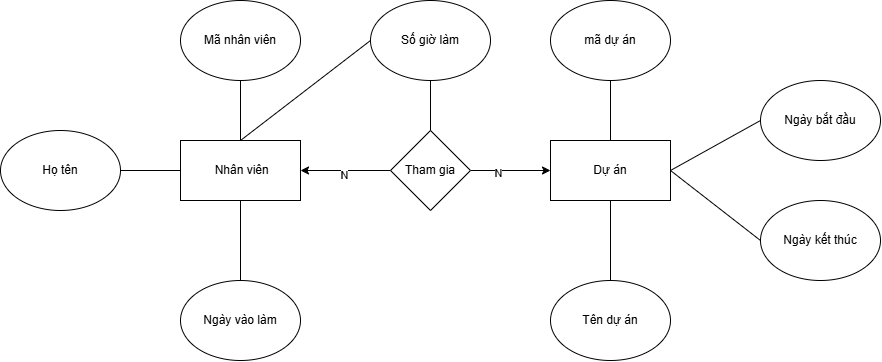

The diagram above was exported from draw.io. Its source (the exported page's mxGraphModel, read from the mxfile embedded in the PNG):
<mxGraphModel dx="1961" dy="637" grid="1" gridSize="10" guides="1" tooltips="1" connect="1" arrows="1" fold="1" page="1" pageScale="1" pageWidth="827" pageHeight="1169" math="0" shadow="0">
  <root>
    <mxCell id="0" />
    <mxCell id="1" parent="0" />
    <mxCell id="DvGsOFg2v1qfddRtlrqT-1" value="&amp;nbsp;Nhân viên" style="rounded=0;whiteSpace=wrap;html=1;" vertex="1" parent="1">
      <mxGeometry x="100" y="260" width="120" height="60" as="geometry" />
    </mxCell>
    <mxCell id="DvGsOFg2v1qfddRtlrqT-2" value="Mã nhân viên" style="ellipse;whiteSpace=wrap;html=1;" vertex="1" parent="1">
      <mxGeometry x="100" y="120" width="120" height="80" as="geometry" />
    </mxCell>
    <mxCell id="DvGsOFg2v1qfddRtlrqT-3" value="Họ tên" style="ellipse;whiteSpace=wrap;html=1;" vertex="1" parent="1">
      <mxGeometry x="-80" y="250" width="120" height="80" as="geometry" />
    </mxCell>
    <mxCell id="DvGsOFg2v1qfddRtlrqT-4" value="Ngày vào làm" style="ellipse;whiteSpace=wrap;html=1;" vertex="1" parent="1">
      <mxGeometry x="100" y="400" width="120" height="80" as="geometry" />
    </mxCell>
    <mxCell id="DvGsOFg2v1qfddRtlrqT-11" value="" style="edgeStyle=orthogonalEdgeStyle;rounded=0;orthogonalLoop=1;jettySize=auto;html=1;" edge="1" parent="1" source="DvGsOFg2v1qfddRtlrqT-5" target="DvGsOFg2v1qfddRtlrqT-1">
      <mxGeometry relative="1" as="geometry" />
    </mxCell>
    <mxCell id="DvGsOFg2v1qfddRtlrqT-14" value="N" style="edgeLabel;html=1;align=center;verticalAlign=middle;resizable=0;points=[];" vertex="1" connectable="0" parent="DvGsOFg2v1qfddRtlrqT-11">
      <mxGeometry x="0.0275" y="4" relative="1" as="geometry">
        <mxPoint x="-1" as="offset" />
      </mxGeometry>
    </mxCell>
    <mxCell id="DvGsOFg2v1qfddRtlrqT-12" value="" style="edgeStyle=orthogonalEdgeStyle;rounded=0;orthogonalLoop=1;jettySize=auto;html=1;" edge="1" parent="1" source="DvGsOFg2v1qfddRtlrqT-5" target="DvGsOFg2v1qfddRtlrqT-6">
      <mxGeometry relative="1" as="geometry" />
    </mxCell>
    <mxCell id="DvGsOFg2v1qfddRtlrqT-13" value="N" style="edgeLabel;html=1;align=center;verticalAlign=middle;resizable=0;points=[];" vertex="1" connectable="0" parent="DvGsOFg2v1qfddRtlrqT-12">
      <mxGeometry x="-0.2988" y="-2" relative="1" as="geometry">
        <mxPoint x="-1" as="offset" />
      </mxGeometry>
    </mxCell>
    <mxCell id="DvGsOFg2v1qfddRtlrqT-5" value="Tham gia" style="rhombus;whiteSpace=wrap;html=1;" vertex="1" parent="1">
      <mxGeometry x="310" y="250" width="80" height="80" as="geometry" />
    </mxCell>
    <mxCell id="DvGsOFg2v1qfddRtlrqT-6" value="Dự án" style="rounded=0;whiteSpace=wrap;html=1;" vertex="1" parent="1">
      <mxGeometry x="470" y="260" width="120" height="60" as="geometry" />
    </mxCell>
    <mxCell id="DvGsOFg2v1qfddRtlrqT-7" value="Ngày bắt đầu" style="ellipse;whiteSpace=wrap;html=1;" vertex="1" parent="1">
      <mxGeometry x="680" y="200" width="120" height="80" as="geometry" />
    </mxCell>
    <mxCell id="DvGsOFg2v1qfddRtlrqT-8" value="Ngày kết thúc" style="ellipse;whiteSpace=wrap;html=1;" vertex="1" parent="1">
      <mxGeometry x="680" y="320" width="120" height="80" as="geometry" />
    </mxCell>
    <mxCell id="DvGsOFg2v1qfddRtlrqT-9" value="mã dự án" style="ellipse;whiteSpace=wrap;html=1;" vertex="1" parent="1">
      <mxGeometry x="470" y="120" width="120" height="80" as="geometry" />
    </mxCell>
    <mxCell id="DvGsOFg2v1qfddRtlrqT-10" value="Tên dự án" style="ellipse;whiteSpace=wrap;html=1;" vertex="1" parent="1">
      <mxGeometry x="470" y="400" width="120" height="80" as="geometry" />
    </mxCell>
    <mxCell id="DvGsOFg2v1qfddRtlrqT-15" value="" style="endArrow=none;html=1;rounded=0;entryX=0.5;entryY=1;entryDx=0;entryDy=0;exitX=0.5;exitY=0;exitDx=0;exitDy=0;" edge="1" parent="1" source="DvGsOFg2v1qfddRtlrqT-6" target="DvGsOFg2v1qfddRtlrqT-9">
      <mxGeometry width="50" height="50" relative="1" as="geometry">
        <mxPoint x="430" y="250" as="sourcePoint" />
        <mxPoint x="480" y="200" as="targetPoint" />
      </mxGeometry>
    </mxCell>
    <mxCell id="DvGsOFg2v1qfddRtlrqT-16" value="" style="endArrow=none;html=1;rounded=0;exitX=1;exitY=0.5;exitDx=0;exitDy=0;entryX=0;entryY=0.5;entryDx=0;entryDy=0;" edge="1" parent="1" source="DvGsOFg2v1qfddRtlrqT-6" target="DvGsOFg2v1qfddRtlrqT-7">
      <mxGeometry width="50" height="50" relative="1" as="geometry">
        <mxPoint x="430" y="250" as="sourcePoint" />
        <mxPoint x="480" y="200" as="targetPoint" />
      </mxGeometry>
    </mxCell>
    <mxCell id="DvGsOFg2v1qfddRtlrqT-17" value="" style="endArrow=none;html=1;rounded=0;exitX=0.5;exitY=0;exitDx=0;exitDy=0;entryX=0.5;entryY=1;entryDx=0;entryDy=0;" edge="1" parent="1" source="DvGsOFg2v1qfddRtlrqT-10" target="DvGsOFg2v1qfddRtlrqT-6">
      <mxGeometry width="50" height="50" relative="1" as="geometry">
        <mxPoint x="430" y="250" as="sourcePoint" />
        <mxPoint x="480" y="200" as="targetPoint" />
      </mxGeometry>
    </mxCell>
    <mxCell id="DvGsOFg2v1qfddRtlrqT-18" value="" style="endArrow=none;html=1;rounded=0;entryX=0;entryY=0.5;entryDx=0;entryDy=0;exitX=1;exitY=0.5;exitDx=0;exitDy=0;" edge="1" parent="1" source="DvGsOFg2v1qfddRtlrqT-6" target="DvGsOFg2v1qfddRtlrqT-8">
      <mxGeometry width="50" height="50" relative="1" as="geometry">
        <mxPoint x="430" y="250" as="sourcePoint" />
        <mxPoint x="480" y="200" as="targetPoint" />
      </mxGeometry>
    </mxCell>
    <mxCell id="DvGsOFg2v1qfddRtlrqT-19" value="" style="endArrow=none;html=1;rounded=0;exitX=0.5;exitY=0;exitDx=0;exitDy=0;" edge="1" parent="1" source="DvGsOFg2v1qfddRtlrqT-4" target="DvGsOFg2v1qfddRtlrqT-1">
      <mxGeometry width="50" height="50" relative="1" as="geometry">
        <mxPoint x="430" y="250" as="sourcePoint" />
        <mxPoint x="480" y="200" as="targetPoint" />
      </mxGeometry>
    </mxCell>
    <mxCell id="DvGsOFg2v1qfddRtlrqT-20" value="" style="endArrow=none;html=1;rounded=0;exitX=1;exitY=0.5;exitDx=0;exitDy=0;entryX=0;entryY=0.5;entryDx=0;entryDy=0;" edge="1" parent="1" source="DvGsOFg2v1qfddRtlrqT-3" target="DvGsOFg2v1qfddRtlrqT-1">
      <mxGeometry width="50" height="50" relative="1" as="geometry">
        <mxPoint x="430" y="250" as="sourcePoint" />
        <mxPoint x="480" y="200" as="targetPoint" />
      </mxGeometry>
    </mxCell>
    <mxCell id="DvGsOFg2v1qfddRtlrqT-21" value="" style="endArrow=none;html=1;rounded=0;entryX=0.5;entryY=1;entryDx=0;entryDy=0;exitX=0.5;exitY=0;exitDx=0;exitDy=0;" edge="1" parent="1" source="DvGsOFg2v1qfddRtlrqT-1" target="DvGsOFg2v1qfddRtlrqT-2">
      <mxGeometry width="50" height="50" relative="1" as="geometry">
        <mxPoint x="430" y="250" as="sourcePoint" />
        <mxPoint x="480" y="200" as="targetPoint" />
      </mxGeometry>
    </mxCell>
    <mxCell id="DvGsOFg2v1qfddRtlrqT-22" value="Số giờ làm" style="ellipse;whiteSpace=wrap;html=1;" vertex="1" parent="1">
      <mxGeometry x="290" y="120" width="120" height="80" as="geometry" />
    </mxCell>
    <mxCell id="DvGsOFg2v1qfddRtlrqT-23" value="" style="endArrow=none;html=1;rounded=0;exitX=0.5;exitY=0;exitDx=0;exitDy=0;" edge="1" parent="1" source="DvGsOFg2v1qfddRtlrqT-5" target="DvGsOFg2v1qfddRtlrqT-22">
      <mxGeometry width="50" height="50" relative="1" as="geometry">
        <mxPoint x="430" y="250" as="sourcePoint" />
        <mxPoint x="480" y="200" as="targetPoint" />
      </mxGeometry>
    </mxCell>
    <mxCell id="DvGsOFg2v1qfddRtlrqT-24" value="" style="endArrow=none;html=1;rounded=0;exitX=0.5;exitY=0;exitDx=0;exitDy=0;entryX=0;entryY=0.5;entryDx=0;entryDy=0;" edge="1" parent="1" source="DvGsOFg2v1qfddRtlrqT-1" target="DvGsOFg2v1qfddRtlrqT-22">
      <mxGeometry width="50" height="50" relative="1" as="geometry">
        <mxPoint x="430" y="250" as="sourcePoint" />
        <mxPoint x="480" y="200" as="targetPoint" />
      </mxGeometry>
    </mxCell>
  </root>
</mxGraphModel>